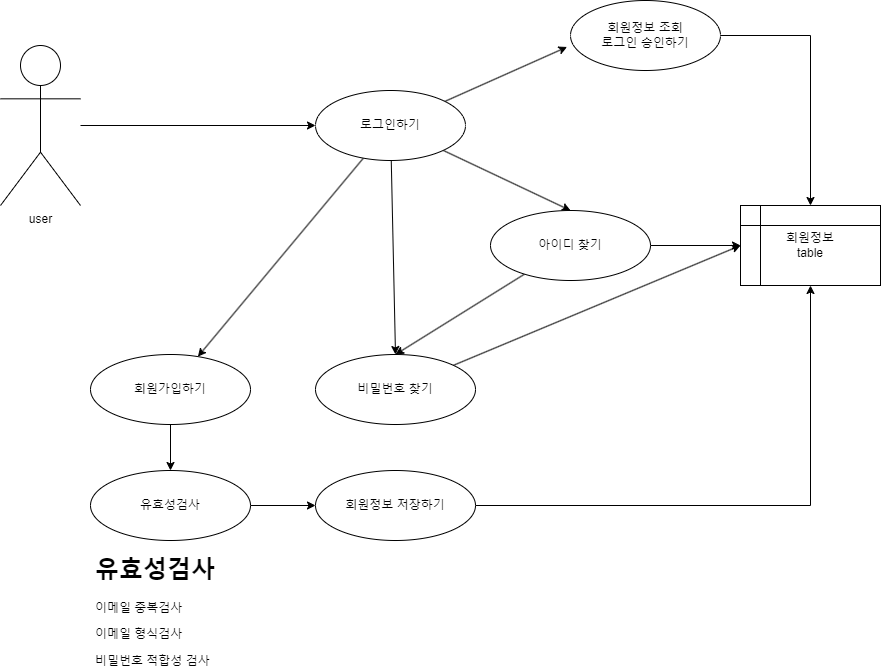

The diagram above was exported from draw.io. Its source (the exported page's mxGraphModel, read from the mxfile embedded in the PNG):
<mxGraphModel dx="1647" dy="895" grid="1" gridSize="10" guides="1" tooltips="1" connect="1" arrows="1" fold="1" page="1" pageScale="1" pageWidth="1169" pageHeight="827" math="0" shadow="0">
  <root>
    <mxCell id="0" />
    <mxCell id="1" parent="0" />
    <mxCell id="psi-Y_CM3KMYjYkAf37--5" style="edgeStyle=orthogonalEdgeStyle;rounded=0;orthogonalLoop=1;jettySize=auto;html=1;" edge="1" parent="1" source="psi-Y_CM3KMYjYkAf37--1" target="psi-Y_CM3KMYjYkAf37--4">
      <mxGeometry relative="1" as="geometry">
        <mxPoint x="410" y="310" as="targetPoint" />
      </mxGeometry>
    </mxCell>
    <mxCell id="psi-Y_CM3KMYjYkAf37--1" value="user" style="shape=umlActor;verticalLabelPosition=bottom;verticalAlign=top;html=1;outlineConnect=0;" vertex="1" parent="1">
      <mxGeometry x="150" y="105" width="80" height="160" as="geometry" />
    </mxCell>
    <mxCell id="psi-Y_CM3KMYjYkAf37--9" style="rounded=0;orthogonalLoop=1;jettySize=auto;html=1;" edge="1" parent="1" source="psi-Y_CM3KMYjYkAf37--4" target="psi-Y_CM3KMYjYkAf37--6">
      <mxGeometry relative="1" as="geometry" />
    </mxCell>
    <mxCell id="psi-Y_CM3KMYjYkAf37--11" style="rounded=0;orthogonalLoop=1;jettySize=auto;html=1;entryX=0.5;entryY=0;entryDx=0;entryDy=0;" edge="1" parent="1" source="psi-Y_CM3KMYjYkAf37--4" target="psi-Y_CM3KMYjYkAf37--7">
      <mxGeometry relative="1" as="geometry" />
    </mxCell>
    <mxCell id="psi-Y_CM3KMYjYkAf37--12" style="rounded=0;orthogonalLoop=1;jettySize=auto;html=1;entryX=0.5;entryY=0;entryDx=0;entryDy=0;" edge="1" parent="1" source="psi-Y_CM3KMYjYkAf37--4" target="psi-Y_CM3KMYjYkAf37--8">
      <mxGeometry relative="1" as="geometry" />
    </mxCell>
    <mxCell id="psi-Y_CM3KMYjYkAf37--27" style="rounded=0;orthogonalLoop=1;jettySize=auto;html=1;entryX=-0.023;entryY=0.664;entryDx=0;entryDy=0;entryPerimeter=0;" edge="1" parent="1" source="psi-Y_CM3KMYjYkAf37--4" target="psi-Y_CM3KMYjYkAf37--26">
      <mxGeometry relative="1" as="geometry" />
    </mxCell>
    <mxCell id="psi-Y_CM3KMYjYkAf37--4" value="로그인하기" style="ellipse;whiteSpace=wrap;html=1;" vertex="1" parent="1">
      <mxGeometry x="465" y="150" width="150" height="70" as="geometry" />
    </mxCell>
    <mxCell id="psi-Y_CM3KMYjYkAf37--20" style="edgeStyle=orthogonalEdgeStyle;rounded=0;orthogonalLoop=1;jettySize=auto;html=1;entryX=0.5;entryY=0;entryDx=0;entryDy=0;" edge="1" parent="1" source="psi-Y_CM3KMYjYkAf37--6" target="psi-Y_CM3KMYjYkAf37--17">
      <mxGeometry relative="1" as="geometry" />
    </mxCell>
    <mxCell id="psi-Y_CM3KMYjYkAf37--6" value="회원가입하기" style="ellipse;whiteSpace=wrap;html=1;" vertex="1" parent="1">
      <mxGeometry x="240" y="414" width="160" height="70" as="geometry" />
    </mxCell>
    <mxCell id="psi-Y_CM3KMYjYkAf37--14" style="rounded=0;orthogonalLoop=1;jettySize=auto;html=1;entryX=0.5;entryY=0;entryDx=0;entryDy=0;" edge="1" parent="1" source="psi-Y_CM3KMYjYkAf37--7" target="psi-Y_CM3KMYjYkAf37--8">
      <mxGeometry relative="1" as="geometry">
        <mxPoint x="660" y="500" as="targetPoint" />
      </mxGeometry>
    </mxCell>
    <mxCell id="psi-Y_CM3KMYjYkAf37--29" style="edgeStyle=orthogonalEdgeStyle;rounded=0;orthogonalLoop=1;jettySize=auto;html=1;" edge="1" parent="1" source="psi-Y_CM3KMYjYkAf37--7" target="psi-Y_CM3KMYjYkAf37--23">
      <mxGeometry relative="1" as="geometry" />
    </mxCell>
    <mxCell id="psi-Y_CM3KMYjYkAf37--7" value="아이디 찾기" style="ellipse;whiteSpace=wrap;html=1;" vertex="1" parent="1">
      <mxGeometry x="640" y="270" width="160" height="70" as="geometry" />
    </mxCell>
    <mxCell id="psi-Y_CM3KMYjYkAf37--30" style="rounded=0;orthogonalLoop=1;jettySize=auto;html=1;entryX=0;entryY=0.5;entryDx=0;entryDy=0;" edge="1" parent="1" source="psi-Y_CM3KMYjYkAf37--8" target="psi-Y_CM3KMYjYkAf37--23">
      <mxGeometry relative="1" as="geometry" />
    </mxCell>
    <mxCell id="psi-Y_CM3KMYjYkAf37--8" value="비밀번호 찾기" style="ellipse;whiteSpace=wrap;html=1;" vertex="1" parent="1">
      <mxGeometry x="465" y="414" width="160" height="70" as="geometry" />
    </mxCell>
    <mxCell id="psi-Y_CM3KMYjYkAf37--24" style="edgeStyle=orthogonalEdgeStyle;rounded=0;orthogonalLoop=1;jettySize=auto;html=1;entryX=0;entryY=0.5;entryDx=0;entryDy=0;" edge="1" parent="1" source="psi-Y_CM3KMYjYkAf37--17" target="psi-Y_CM3KMYjYkAf37--21">
      <mxGeometry relative="1" as="geometry" />
    </mxCell>
    <mxCell id="psi-Y_CM3KMYjYkAf37--17" value="유효성검사" style="ellipse;whiteSpace=wrap;html=1;" vertex="1" parent="1">
      <mxGeometry x="240" y="530" width="160" height="70" as="geometry" />
    </mxCell>
    <mxCell id="psi-Y_CM3KMYjYkAf37--18" value="&lt;h1&gt;유효성검사&lt;/h1&gt;&lt;p&gt;이메일 중복검사&lt;/p&gt;&lt;p&gt;이메일 형식검사&lt;/p&gt;&lt;p&gt;비밀번호 적합성 검사&lt;/p&gt;" style="text;html=1;strokeColor=none;fillColor=none;spacing=5;spacingTop=-20;whiteSpace=wrap;overflow=hidden;rounded=0;" vertex="1" parent="1">
      <mxGeometry x="240" y="610" width="190" height="120" as="geometry" />
    </mxCell>
    <mxCell id="psi-Y_CM3KMYjYkAf37--25" style="edgeStyle=orthogonalEdgeStyle;rounded=0;orthogonalLoop=1;jettySize=auto;html=1;" edge="1" parent="1" source="psi-Y_CM3KMYjYkAf37--21" target="psi-Y_CM3KMYjYkAf37--23">
      <mxGeometry relative="1" as="geometry" />
    </mxCell>
    <mxCell id="psi-Y_CM3KMYjYkAf37--21" value="회원정보 저장하기" style="ellipse;whiteSpace=wrap;html=1;" vertex="1" parent="1">
      <mxGeometry x="465" y="530" width="160" height="70" as="geometry" />
    </mxCell>
    <mxCell id="psi-Y_CM3KMYjYkAf37--23" value="회원정보&lt;br&gt;table" style="shape=internalStorage;whiteSpace=wrap;html=1;backgroundOutline=1;" vertex="1" parent="1">
      <mxGeometry x="890" y="265" width="140" height="80" as="geometry" />
    </mxCell>
    <mxCell id="psi-Y_CM3KMYjYkAf37--28" style="edgeStyle=orthogonalEdgeStyle;rounded=0;orthogonalLoop=1;jettySize=auto;html=1;" edge="1" parent="1" source="psi-Y_CM3KMYjYkAf37--26" target="psi-Y_CM3KMYjYkAf37--23">
      <mxGeometry relative="1" as="geometry" />
    </mxCell>
    <mxCell id="psi-Y_CM3KMYjYkAf37--26" value="회원정보 조회&lt;br&gt;로그인 승인하기" style="ellipse;whiteSpace=wrap;html=1;" vertex="1" parent="1">
      <mxGeometry x="720" y="60" width="150" height="70" as="geometry" />
    </mxCell>
  </root>
</mxGraphModel>